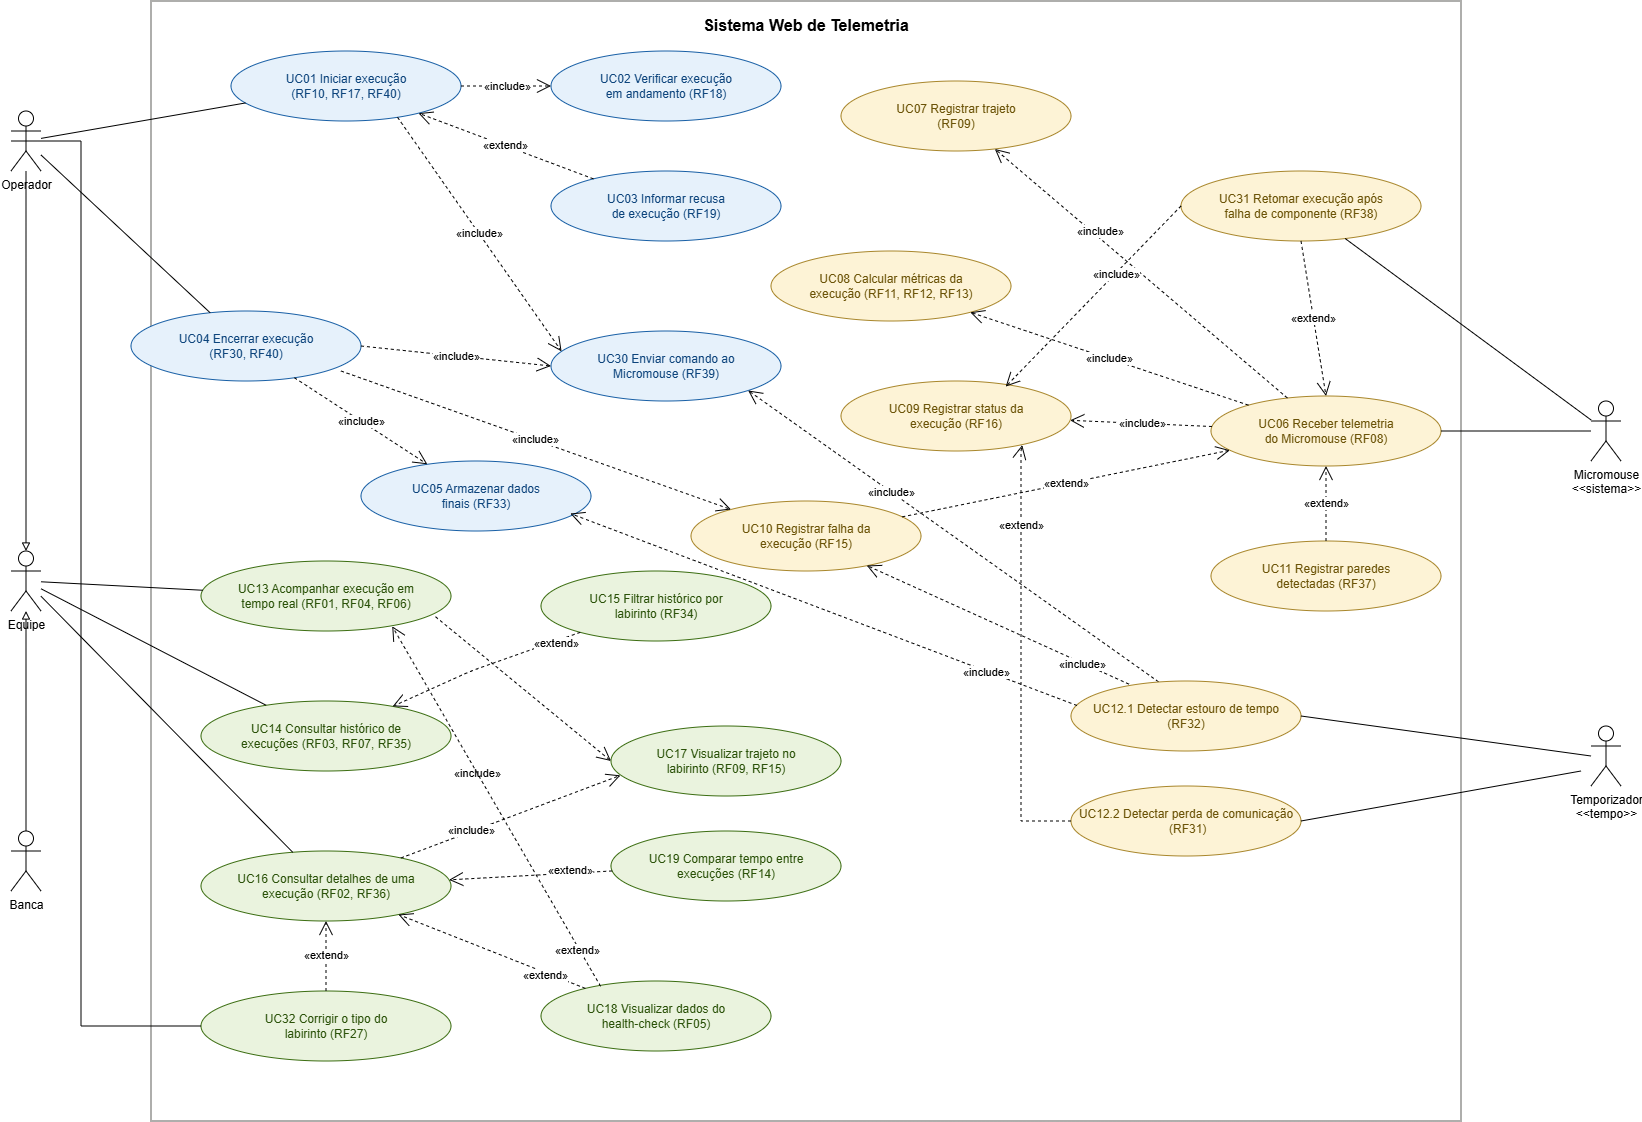

The diagram above was exported from draw.io. Its source (the exported page's mxGraphModel, read from the mxfile embedded in the PNG):
<mxGraphModel dx="2060" dy="1216" grid="1" gridSize="10" guides="1" tooltips="1" connect="1" arrows="1" fold="1" page="1" pageScale="1" pageWidth="1800" pageHeight="1300" math="0" shadow="0">
  <root>
    <mxCell id="0" />
    <mxCell id="1" parent="0" />
    <mxCell id="l6R9CZhX2EmuzEH4TxZJ-4" parent="1" style="rounded=0;whiteSpace=wrap;html=1;fillColor=none;verticalAlign=top;fontStyle=1;fontSize=16;spacingTop=8;strokeColor=#5F5E5A;" value="Sistema Web de Telemetria" vertex="1">
      <mxGeometry height="1120" width="1310" x="220" y="70" as="geometry" />
    </mxCell>
    <mxCell id="a_op" parent="1" style="shape=umlActor;verticalLabelPosition=bottom;verticalAlign=top;html=1;outlineConnect=0;" value="Operador" vertex="1">
      <mxGeometry height="60" width="30" x="80" y="180" as="geometry" />
    </mxCell>
    <mxCell id="a_eq" parent="1" style="shape=umlActor;verticalLabelPosition=bottom;verticalAlign=top;html=1;outlineConnect=0;" value="Equipe" vertex="1">
      <mxGeometry height="60" width="30" x="80" y="620" as="geometry" />
    </mxCell>
    <mxCell id="a_ba" parent="1" style="shape=umlActor;verticalLabelPosition=bottom;verticalAlign=top;html=1;outlineConnect=0;" value="Banca" vertex="1">
      <mxGeometry height="60" width="30" x="80" y="900" as="geometry" />
    </mxCell>
    <mxCell id="a_mm" parent="1" style="shape=umlActor;verticalLabelPosition=bottom;verticalAlign=top;html=1;outlineConnect=0;" value="Micromouse&lt;br&gt;&amp;lt;&amp;lt;sistema&amp;gt;&amp;gt;" vertex="1">
      <mxGeometry height="60" width="30" x="1660" y="470" as="geometry" />
    </mxCell>
    <mxCell id="uc01" parent="1" style="ellipse;whiteSpace=wrap;html=1;fillColor=#E6F1FB;strokeColor=#185FA5;fontColor=#0C447C;fontSize=12;" value="UC01 Iniciar execução&lt;br&gt;(RF10, RF17, RF40)" vertex="1">
      <mxGeometry height="70" width="230" x="300" y="120" as="geometry" />
    </mxCell>
    <mxCell id="uc02" parent="1" style="ellipse;whiteSpace=wrap;html=1;fillColor=#E6F1FB;strokeColor=#185FA5;fontColor=#0C447C;fontSize=12;" value="UC02 Verificar execução&lt;br&gt;em andamento (RF18)" vertex="1">
      <mxGeometry height="70" width="230" x="620" y="120" as="geometry" />
    </mxCell>
    <mxCell id="uc03" parent="1" style="ellipse;whiteSpace=wrap;html=1;fillColor=#E6F1FB;strokeColor=#185FA5;fontColor=#0C447C;fontSize=12;" value="UC03 Informar recusa&lt;br&gt;de execução (RF19)" vertex="1">
      <mxGeometry height="70" width="230" x="620" y="240" as="geometry" />
    </mxCell>
    <mxCell id="uc04" parent="1" style="ellipse;whiteSpace=wrap;html=1;fillColor=#E6F1FB;strokeColor=#185FA5;fontColor=#0C447C;fontSize=12;" value="UC04 Encerrar execução&lt;br&gt;(RF30, RF40)" vertex="1">
      <mxGeometry height="70" width="230" x="200" y="380" as="geometry" />
    </mxCell>
    <mxCell id="uc30" parent="1" style="ellipse;whiteSpace=wrap;html=1;fillColor=#E6F1FB;strokeColor=#185FA5;fontColor=#0C447C;fontSize=12;" value="UC30 Enviar comando ao&lt;br&gt;Micromouse (RF39)" vertex="1">
      <mxGeometry height="70" width="230" x="620" y="400" as="geometry" />
    </mxCell>
    <mxCell id="uc05" parent="1" style="ellipse;whiteSpace=wrap;html=1;fillColor=#E6F1FB;strokeColor=#185FA5;fontColor=#0C447C;fontSize=12;" value="UC05 Armazenar dados&lt;br&gt;finais (RF33)" vertex="1">
      <mxGeometry height="70" width="230" x="430" y="530" as="geometry" />
    </mxCell>
    <mxCell id="uc06" parent="1" style="ellipse;whiteSpace=wrap;html=1;fillColor=#FDF3D6;strokeColor=#A8862B;fontColor=#6B5307;fontSize=12;" value="UC06 Receber telemetria&lt;br&gt;do Micromouse (RF08)" vertex="1">
      <mxGeometry height="70" width="230" x="1280" y="465" as="geometry" />
    </mxCell>
    <mxCell id="uc31" parent="1" style="ellipse;whiteSpace=wrap;html=1;fillColor=#FDF3D6;strokeColor=#A8862B;fontColor=#6B5307;fontSize=12;" value="UC31 Retomar execução após&lt;br&gt;falha de componente (RF38)" vertex="1">
      <mxGeometry height="70" width="240" x="1250" y="240" as="geometry" />
    </mxCell>
    <mxCell id="uc07" parent="1" style="ellipse;whiteSpace=wrap;html=1;fillColor=#FDF3D6;strokeColor=#A8862B;fontColor=#6B5307;fontSize=12;" value="UC07 Registrar trajeto&lt;br&gt;(RF09)" vertex="1">
      <mxGeometry height="70" width="230" x="910" y="150" as="geometry" />
    </mxCell>
    <mxCell id="uc08" parent="1" style="ellipse;whiteSpace=wrap;html=1;fillColor=#FDF3D6;strokeColor=#A8862B;fontColor=#6B5307;fontSize=12;" value="UC08 Calcular métricas da&lt;br&gt;execução (RF11, RF12, RF13)" vertex="1">
      <mxGeometry height="70" width="240" x="840" y="320" as="geometry" />
    </mxCell>
    <mxCell id="uc09" parent="1" style="ellipse;whiteSpace=wrap;html=1;fillColor=#FDF3D6;strokeColor=#A8862B;fontColor=#6B5307;fontSize=12;" value="UC09 Registrar status da&lt;br&gt;execução (RF16)" vertex="1">
      <mxGeometry height="70" width="230" x="910" y="450" as="geometry" />
    </mxCell>
    <mxCell id="uc10" parent="1" style="ellipse;whiteSpace=wrap;html=1;fillColor=#FDF3D6;strokeColor=#A8862B;fontColor=#6B5307;fontSize=12;" value="UC10 Registrar falha da&lt;br&gt;execução (RF15)" vertex="1">
      <mxGeometry height="70" width="230" x="760" y="570" as="geometry" />
    </mxCell>
    <mxCell id="uc11" parent="1" style="ellipse;whiteSpace=wrap;html=1;fillColor=#FDF3D6;strokeColor=#A8862B;fontColor=#6B5307;fontSize=12;" value="UC11 Registrar paredes&lt;br&gt;detectadas (RF37)" vertex="1">
      <mxGeometry height="70" width="230" x="1280" y="610" as="geometry" />
    </mxCell>
    <mxCell id="uc13" parent="1" style="ellipse;whiteSpace=wrap;html=1;fillColor=#EAF3DE;strokeColor=#3B6D11;fontColor=#2A5108;fontSize=12;" value="UC13 Acompanhar execução em&lt;br&gt;tempo real (RF01, RF04, RF06)" vertex="1">
      <mxGeometry height="70" width="250" x="270" y="630" as="geometry" />
    </mxCell>
    <mxCell id="uc14" parent="1" style="ellipse;whiteSpace=wrap;html=1;fillColor=#EAF3DE;strokeColor=#3B6D11;fontColor=#2A5108;fontSize=12;" value="UC14 Consultar histórico de&lt;br&gt;execuções (RF03, RF07, RF35)" vertex="1">
      <mxGeometry height="70" width="250" x="270" y="770" as="geometry" />
    </mxCell>
    <mxCell id="uc15" parent="1" style="ellipse;whiteSpace=wrap;html=1;fillColor=#EAF3DE;strokeColor=#3B6D11;fontColor=#2A5108;fontSize=12;" value="UC15 Filtrar histórico por&lt;br&gt;labirinto (RF34)" vertex="1">
      <mxGeometry height="70" width="230" x="610" y="640" as="geometry" />
    </mxCell>
    <mxCell id="uc16" parent="1" style="ellipse;whiteSpace=wrap;html=1;fillColor=#EAF3DE;strokeColor=#3B6D11;fontColor=#2A5108;fontSize=12;" value="UC16 Consultar detalhes de uma&lt;br&gt;execução (RF02, RF36)" vertex="1">
      <mxGeometry height="70" width="250" x="270" y="920" as="geometry" />
    </mxCell>
    <mxCell id="uc32" parent="1" style="ellipse;whiteSpace=wrap;html=1;fillColor=#EAF3DE;strokeColor=#3B6D11;fontColor=#2A5108;fontSize=12;" value="UC32 Corrigir o tipo do&lt;br&gt;labirinto (RF27)" vertex="1">
      <mxGeometry height="70" width="250" x="270" y="1060" as="geometry" />
    </mxCell>
    <mxCell id="uc17" parent="1" style="ellipse;whiteSpace=wrap;html=1;fillColor=#EAF3DE;strokeColor=#3B6D11;fontColor=#2A5108;fontSize=12;" value="UC17 Visualizar trajeto no&lt;br&gt;labirinto (RF09, RF15)" vertex="1">
      <mxGeometry height="70" width="230" x="680" y="795" as="geometry" />
    </mxCell>
    <mxCell id="uc18" parent="1" style="ellipse;whiteSpace=wrap;html=1;fillColor=#EAF3DE;strokeColor=#3B6D11;fontColor=#2A5108;fontSize=12;" value="UC18 Visualizar dados do&lt;br&gt;health-check (RF05)" vertex="1">
      <mxGeometry height="70" width="230" x="610" y="1050" as="geometry" />
    </mxCell>
    <mxCell id="uc19" parent="1" style="ellipse;whiteSpace=wrap;html=1;fillColor=#EAF3DE;strokeColor=#3B6D11;fontColor=#2A5108;fontSize=12;" value="UC19 Comparar tempo entre&lt;br&gt;execuções (RF14)" vertex="1">
      <mxGeometry height="70" width="230" x="680" y="900" as="geometry" />
    </mxCell>
    <mxCell id="as1" edge="1" parent="1" source="a_op" style="endArrow=none;html=1;edgeStyle=none;" target="uc01">
      <mxGeometry relative="1" as="geometry" />
    </mxCell>
    <mxCell id="as2" edge="1" parent="1" source="a_op" style="endArrow=none;html=1;edgeStyle=none;" target="uc04">
      <mxGeometry relative="1" as="geometry" />
    </mxCell>
    <mxCell id="as3" edge="1" parent="1" source="a_eq" style="endArrow=none;html=1;edgeStyle=none;" target="uc13">
      <mxGeometry relative="1" as="geometry" />
    </mxCell>
    <mxCell id="as4" edge="1" parent="1" source="a_eq" style="endArrow=none;html=1;edgeStyle=none;" target="uc14">
      <mxGeometry relative="1" as="geometry" />
    </mxCell>
    <mxCell id="as5" edge="1" parent="1" source="a_eq" style="endArrow=none;html=1;edgeStyle=none;" target="uc16">
      <mxGeometry relative="1" as="geometry" />
    </mxCell>
    <mxCell id="as6" edge="1" parent="1" source="a_mm" style="endArrow=none;html=1;edgeStyle=none;" target="uc06">
      <mxGeometry relative="1" as="geometry" />
    </mxCell>
    <mxCell id="as7" edge="1" parent="1" source="a_mm" style="endArrow=none;html=1;edgeStyle=none;" target="uc31">
      <mxGeometry relative="1" as="geometry" />
    </mxCell>
    <mxCell id="as8" edge="1" parent="1" source="a_op" style="endArrow=none;html=1;edgeStyle=orthogonalEdgeStyle;rounded=0;exitX=0;exitY=0.5;exitDx=0;exitDy=0;entryX=0;entryY=0.5;entryDx=0;entryDy=0;" target="uc32">
      <mxGeometry relative="1" as="geometry">
        <Array as="points">
          <mxPoint x="150" y="210" />
          <mxPoint x="150" y="1095" />
        </Array>
      </mxGeometry>
    </mxCell>
    <mxCell id="gen1" edge="1" parent="1" source="a_ba" style="endArrow=block;endFill=0;html=1;edgeStyle=none;" target="a_eq">
      <mxGeometry relative="1" as="geometry" />
    </mxCell>
    <mxCell id="in1" edge="1" parent="1" source="uc01" style="endArrow=open;endSize=12;dashed=1;html=1;edgeStyle=none;fontSize=11;" target="uc02" value="«include»">
      <mxGeometry relative="1" as="geometry" />
    </mxCell>
    <mxCell id="ex1" edge="1" parent="1" source="uc03" style="endArrow=open;endSize=12;dashed=1;html=1;edgeStyle=none;fontSize=11;" target="uc01" value="«extend»">
      <mxGeometry relative="1" as="geometry" />
    </mxCell>
    <mxCell id="in2" edge="1" parent="1" source="uc04" style="endArrow=open;endSize=12;dashed=1;html=1;edgeStyle=none;fontSize=11;" target="uc05" value="«include»">
      <mxGeometry relative="1" as="geometry" />
    </mxCell>
    <mxCell id="in01_30" edge="1" parent="1" source="uc01" style="endArrow=open;endSize=12;dashed=1;html=1;edgeStyle=none;fontSize=11;exitX=0.75;exitY=1;exitDx=0;exitDy=0;entryX=0;entryY=0.25;entryDx=0;entryDy=0;" target="uc30" value="«include»">
      <mxGeometry relative="1" as="geometry" />
    </mxCell>
    <mxCell id="in04_30" edge="1" parent="1" source="uc04" style="endArrow=open;endSize=12;dashed=1;html=1;edgeStyle=none;fontSize=11;exitX=1;exitY=0.5;exitDx=0;exitDy=0;entryX=0;entryY=0.5;entryDx=0;entryDy=0;" target="uc30" value="«include»">
      <mxGeometry relative="1" as="geometry" />
    </mxCell>
    <mxCell id="in121_30" edge="1" parent="1" source="l6R9CZhX2EmuzEH4TxZJ-7" style="endArrow=open;endSize=12;dashed=1;html=1;rounded=0;fontSize=11;exitX=0.381;exitY=0.013;exitDx=0;exitDy=0;entryX=1;entryY=1;entryDx=0;entryDy=0;exitPerimeter=0;strokeColor=default;" target="uc30" value="«include»">
      <mxGeometry relative="1" x="0.3055" as="geometry">
        <mxPoint as="offset" />
      </mxGeometry>
    </mxCell>
    <mxCell id="in3" edge="1" parent="1" source="uc06" style="endArrow=open;endSize=12;dashed=1;html=1;edgeStyle=none;fontSize=11;" target="uc07" value="«include»">
      <mxGeometry relative="1" x="0.3019" y="-6" as="geometry">
        <mxPoint as="offset" />
      </mxGeometry>
    </mxCell>
    <mxCell id="in4" edge="1" parent="1" source="uc06" style="endArrow=open;endSize=12;dashed=1;html=1;edgeStyle=none;fontSize=11;" target="uc08" value="«include»">
      <mxGeometry relative="1" as="geometry" />
    </mxCell>
    <mxCell id="in5" edge="1" parent="1" source="uc06" style="endArrow=open;endSize=12;dashed=1;html=1;edgeStyle=none;fontSize=11;" target="uc09" value="«include»">
      <mxGeometry relative="1" as="geometry" />
    </mxCell>
    <mxCell id="ex31_06" edge="1" parent="1" source="uc31" style="endArrow=open;endSize=12;dashed=1;html=1;edgeStyle=none;fontSize=11;exitX=0.5;exitY=1;exitDx=0;exitDy=0;entryX=0.5;entryY=0;entryDx=0;entryDy=0;" target="uc06" value="«extend»">
      <mxGeometry relative="1" as="geometry" />
    </mxCell>
    <mxCell id="in31_09" edge="1" parent="1" source="uc31" style="endArrow=open;endSize=12;dashed=1;html=1;rounded=0;fontSize=11;exitX=0;exitY=0.5;exitDx=0;exitDy=0;entryX=0.716;entryY=0.08;entryDx=0;entryDy=0;entryPerimeter=0;" target="uc09" value="«include»">
      <mxGeometry relative="1" x="-0.2472" y="1" as="geometry">
        <mxPoint as="offset" />
      </mxGeometry>
    </mxCell>
    <mxCell id="ex2" edge="1" parent="1" source="uc10" style="endArrow=open;endSize=12;dashed=1;html=1;edgeStyle=none;fontSize=11;" target="uc06" value="«extend»">
      <mxGeometry relative="1" as="geometry" />
    </mxCell>
    <mxCell id="ex3" edge="1" parent="1" source="uc11" style="endArrow=open;endSize=12;dashed=1;html=1;edgeStyle=none;fontSize=11;" target="uc06" value="«extend»">
      <mxGeometry relative="1" as="geometry" />
    </mxCell>
    <mxCell id="ex4" edge="1" parent="1" source="uc15" style="endArrow=open;endSize=12;dashed=1;html=1;edgeStyle=none;fontSize=11;" target="uc14" value="«extend»">
      <mxGeometry relative="1" x="-0.7445" y="3" as="geometry">
        <mxPoint as="offset" />
        <Array as="points">
          <mxPoint x="540" y="740" />
        </Array>
      </mxGeometry>
    </mxCell>
    <mxCell id="in8" edge="1" parent="1" source="uc16" style="endArrow=open;endSize=12;dashed=1;html=1;edgeStyle=none;fontSize=11;entryX=0.041;entryY=0.705;entryDx=0;entryDy=0;entryPerimeter=0;" target="uc17" value="«include»">
      <mxGeometry relative="1" x="-0.3597" y="1" as="geometry">
        <mxPoint as="offset" />
        <mxPoint x="740" y="820" as="targetPoint" />
      </mxGeometry>
    </mxCell>
    <mxCell id="ex5" edge="1" parent="1" source="uc18" style="endArrow=open;endSize=12;dashed=1;html=1;edgeStyle=none;fontSize=11;" target="uc16" value="«extend»">
      <mxGeometry relative="1" x="-0.576" y="3" as="geometry">
        <mxPoint as="offset" />
      </mxGeometry>
    </mxCell>
    <mxCell id="ex6" edge="1" parent="1" source="uc19" style="endArrow=open;endSize=12;dashed=1;html=1;edgeStyle=none;fontSize=11;" target="uc16" value="«extend»">
      <mxGeometry relative="1" x="-0.4937" y="-3" as="geometry">
        <mxPoint as="offset" />
      </mxGeometry>
    </mxCell>
    <mxCell id="ex32_16" edge="1" parent="1" source="uc32" style="endArrow=open;endSize=12;dashed=1;html=1;edgeStyle=none;fontSize=11;exitX=0.5;exitY=0;exitDx=0;exitDy=0;entryX=0.5;entryY=1;entryDx=0;entryDy=0;" target="uc16" value="«extend»">
      <mxGeometry relative="1" as="geometry" />
    </mxCell>
    <mxCell id="1rPTjzkQFgjz-9g96wt2-2" edge="1" parent="1" source="uc13" style="endArrow=open;endSize=12;dashed=1;html=1;edgeStyle=none;fontSize=11;exitX=0.938;exitY=0.796;exitDx=0;exitDy=0;exitPerimeter=0;entryX=0;entryY=0.5;entryDx=0;entryDy=0;" target="uc17" value="">
      <mxGeometry relative="1" as="geometry">
        <Array as="points" />
        <mxPoint x="829" y="640" as="sourcePoint" />
        <mxPoint x="650" y="663" as="targetPoint" />
      </mxGeometry>
    </mxCell>
    <mxCell id="1rPTjzkQFgjz-9g96wt2-3" connectable="0" parent="1rPTjzkQFgjz-9g96wt2-2" style="edgeLabel;html=1;align=center;verticalAlign=middle;resizable=0;points=[];" value="«include»" vertex="1">
      <mxGeometry relative="1" x="0.58" as="geometry">
        <mxPoint x="-98" y="41" as="offset" />
      </mxGeometry>
    </mxCell>
    <mxCell id="1rPTjzkQFgjz-9g96wt2-5" edge="1" parent="1" source="uc18" style="endArrow=open;endSize=12;dashed=1;html=1;edgeStyle=none;fontSize=11;exitX=0.259;exitY=0.076;exitDx=0;exitDy=0;exitPerimeter=0;entryX=0.765;entryY=0.933;entryDx=0;entryDy=0;entryPerimeter=0;" target="uc13" value="">
      <mxGeometry relative="1" x="0.1591" y="-8" as="geometry">
        <mxPoint as="offset" />
        <mxPoint x="809" y="1003" as="sourcePoint" />
        <mxPoint x="462.5" y="697.83" as="targetPoint" />
      </mxGeometry>
    </mxCell>
    <mxCell id="1rPTjzkQFgjz-9g96wt2-6" connectable="0" parent="1rPTjzkQFgjz-9g96wt2-5" style="edgeLabel;html=1;align=center;verticalAlign=middle;resizable=0;points=[];" value="«extend»" vertex="1">
      <mxGeometry relative="1" x="-0.784" y="3" as="geometry">
        <mxPoint x="1" as="offset" />
      </mxGeometry>
    </mxCell>
    <mxCell id="l6R9CZhX2EmuzEH4TxZJ-2" edge="1" parent="1" source="uc04" style="endArrow=open;endSize=12;dashed=1;html=1;edgeStyle=none;fontSize=11;exitX=0.913;exitY=0.857;exitDx=0;exitDy=0;exitPerimeter=0;" target="uc10" value="«include»">
      <mxGeometry relative="1" as="geometry">
        <mxPoint x="680" y="480" as="sourcePoint" />
        <mxPoint x="918" y="646" as="targetPoint" />
      </mxGeometry>
    </mxCell>
    <mxCell id="l6R9CZhX2EmuzEH4TxZJ-5" edge="1" parent="1" source="a_op" style="endArrow=block;endFill=0;html=1;edgeStyle=none;entryX=0.5;entryY=0;entryDx=0;entryDy=0;entryPerimeter=0;" target="a_eq">
      <mxGeometry relative="1" as="geometry">
        <mxPoint x="90" y="1000" as="sourcePoint" />
        <mxPoint x="95" y="610" as="targetPoint" />
      </mxGeometry>
    </mxCell>
    <mxCell id="l6R9CZhX2EmuzEH4TxZJ-6" parent="1" style="shape=umlActor;verticalLabelPosition=bottom;verticalAlign=top;html=1;outlineConnect=0;" value="Temporizador&lt;br&gt;&amp;lt;&amp;lt;tempo&amp;gt;&amp;gt;" vertex="1">
      <mxGeometry height="60" width="30" x="1660" y="795" as="geometry" />
    </mxCell>
    <mxCell id="l6R9CZhX2EmuzEH4TxZJ-7" parent="1" style="ellipse;whiteSpace=wrap;html=1;fillColor=#FDF3D6;strokeColor=#A8862B;fontColor=#6B5307;fontSize=12;" value="UC12.1 Detectar estouro de tempo &lt;br&gt;(RF32)" vertex="1">
      <mxGeometry height="70" width="230" x="1140" y="750" as="geometry" />
    </mxCell>
    <mxCell id="l6R9CZhX2EmuzEH4TxZJ-8" parent="1" style="ellipse;whiteSpace=wrap;html=1;fillColor=#FDF3D6;strokeColor=#A8862B;fontColor=#6B5307;fontSize=12;" value="UC12.2 Detectar perda de comunicação&lt;br&gt;&amp;nbsp;(RF31)" vertex="1">
      <mxGeometry height="70" width="230" x="1140" y="855" as="geometry" />
    </mxCell>
    <mxCell id="l6R9CZhX2EmuzEH4TxZJ-9" edge="1" parent="1" style="endArrow=none;html=1;edgeStyle=none;entryX=1;entryY=0.5;entryDx=0;entryDy=0;" target="l6R9CZhX2EmuzEH4TxZJ-7">
      <mxGeometry relative="1" as="geometry">
        <mxPoint x="1660" y="825" as="sourcePoint" />
        <mxPoint x="1590" y="760" as="targetPoint" />
      </mxGeometry>
    </mxCell>
    <mxCell id="l6R9CZhX2EmuzEH4TxZJ-11" edge="1" parent="1" style="endArrow=none;html=1;edgeStyle=none;entryX=1;entryY=0.5;entryDx=0;entryDy=0;" target="l6R9CZhX2EmuzEH4TxZJ-8">
      <mxGeometry relative="1" as="geometry">
        <mxPoint x="1650" y="840" as="sourcePoint" />
        <mxPoint x="1590" y="810" as="targetPoint" />
      </mxGeometry>
    </mxCell>
    <mxCell id="l6R9CZhX2EmuzEH4TxZJ-12" edge="1" parent="1" source="l6R9CZhX2EmuzEH4TxZJ-7" style="endArrow=open;endSize=12;dashed=1;html=1;edgeStyle=none;fontSize=11;exitX=0.252;exitY=0.045;exitDx=0;exitDy=0;exitPerimeter=0;entryX=0.764;entryY=0.921;entryDx=0;entryDy=0;entryPerimeter=0;" target="uc10" value="«include»">
      <mxGeometry relative="1" x="-0.6482" y="1" as="geometry">
        <mxPoint as="offset" />
        <mxPoint x="1390" y="665" as="sourcePoint" />
        <mxPoint x="1390" y="590" as="targetPoint" />
      </mxGeometry>
    </mxCell>
    <mxCell id="l6R9CZhX2EmuzEH4TxZJ-13" edge="1" parent="1" source="l6R9CZhX2EmuzEH4TxZJ-7" style="endArrow=open;endSize=12;dashed=1;html=1;edgeStyle=none;fontSize=11;entryX=0.91;entryY=0.75;entryDx=0;entryDy=0;entryPerimeter=0;exitX=0.026;exitY=0.35;exitDx=0;exitDy=0;exitPerimeter=0;" target="uc05" value="«include»">
      <mxGeometry relative="1" x="-0.6482" y="1" as="geometry">
        <mxPoint as="offset" />
        <mxPoint x="1140" y="760" as="sourcePoint" />
        <mxPoint x="1180" y="710" as="targetPoint" />
      </mxGeometry>
    </mxCell>
    <mxCell id="uc122_ex" edge="1" parent="1" source="l6R9CZhX2EmuzEH4TxZJ-8" style="endArrow=open;endSize=12;dashed=1;html=1;edgeStyle=orthogonalEdgeStyle;rounded=0;fontSize=11;exitX=0;exitY=0.5;exitDx=0;exitDy=0;entryX=0.788;entryY=0.915;entryDx=0;entryDy=0;entryPerimeter=0;" target="uc09" value="«extend»">
      <mxGeometry relative="1" x="0.6238" as="geometry">
        <mxPoint as="offset" />
        <Array as="points">
          <mxPoint x="1090.03" y="890" />
          <mxPoint x="1090.03" y="520" />
          <mxPoint x="1091.2" y="520" />
        </Array>
      </mxGeometry>
    </mxCell>
  </root>
</mxGraphModel>